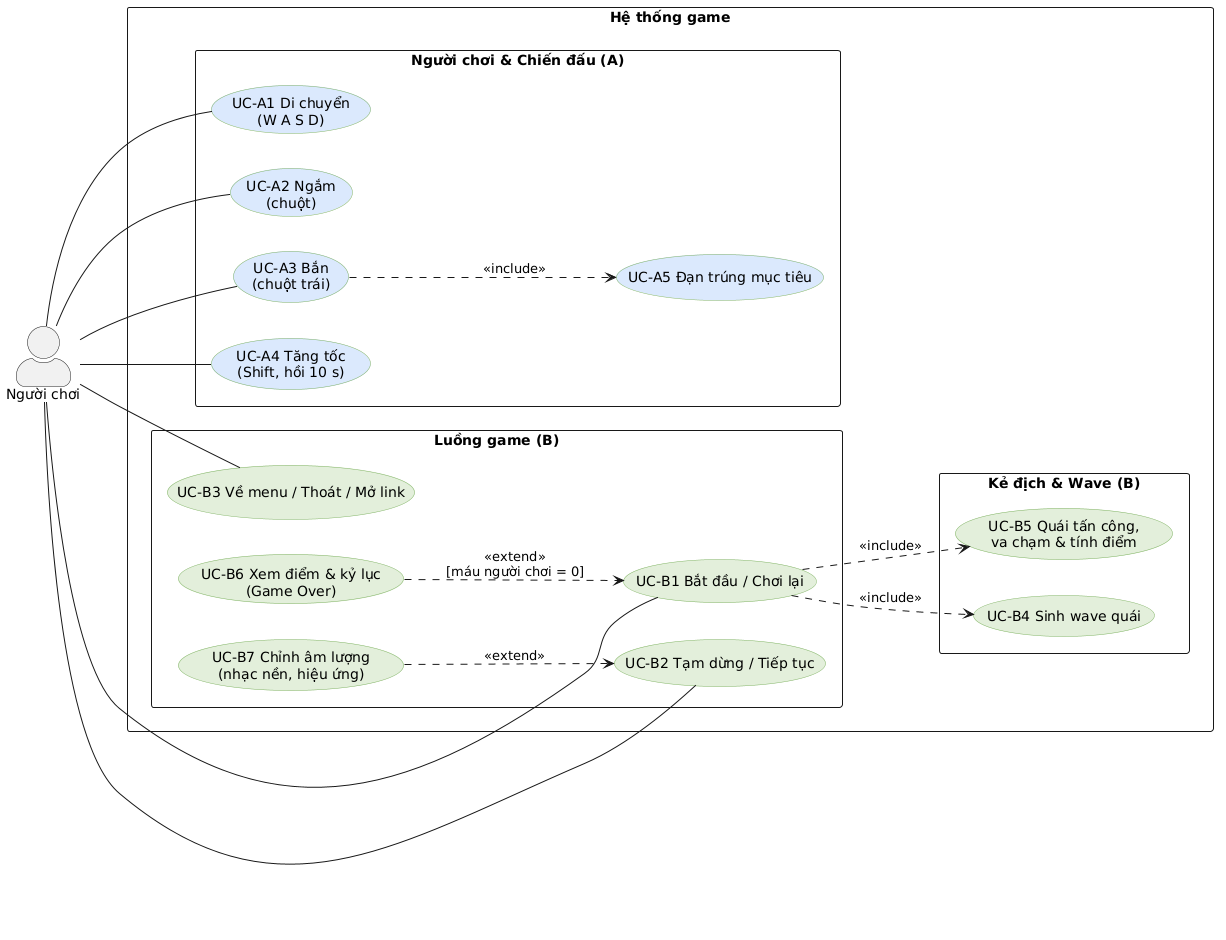

The diagram above was rendered by PlantUML. Its source (embedded in the PNG):
@startuml
left to right direction
skinparam packageStyle rectangle
skinparam actorStyle awesome
skinparam usecase {
  BackgroundColor #E2EFDA
  BorderColor #82B366
}

actor "Người chơi" as P

rectangle "Hệ thống game" {

  package "Luồng game (B)" {
    usecase "UC-B1 Bắt đầu / Chơi lại" as B1
    usecase "UC-B2 Tạm dừng / Tiếp tục" as B2
    usecase "UC-B3 Về menu / Thoát / Mở link" as B3
    usecase "UC-B6 Xem điểm & kỷ lục\n(Game Over)" as B6
    usecase "UC-B7 Chỉnh âm lượng\n(nhạc nền, hiệu ứng)" as B7
  }

  package "Kẻ địch & Wave (B)" {
    usecase "UC-B4 Sinh wave quái" as B4
    usecase "UC-B5 Quái tấn công,\nva chạm & tính điểm" as B5
  }

  package "Người chơi & Chiến đấu (A)" {
    usecase "UC-A1 Di chuyển\n(W A S D)" as A1 #DAE8FC
    usecase "UC-A2 Ngắm\n(chuột)" as A2 #DAE8FC
    usecase "UC-A3 Bắn\n(chuột trái)" as A3 #DAE8FC
    usecase "UC-A4 Tăng tốc\n(Shift, hồi 10 s)" as A4 #DAE8FC
    usecase "UC-A5 Đạn trúng mục tiêu" as A5 #DAE8FC
  }
}

' Người chơi tương tác trực tiếp (association, không mũi tên)
P -- B1
P -- B2
P -- B3
P -- A1
P -- A2
P -- A3
P -- A4

' Include: hành vi bên trong luôn xảy ra
B1 ..> B4 : <<include>>
B1 ..> B5 : <<include>>
A3 ..> A5 : <<include>>

' Extend: hành vi tùy chọn / có điều kiện
B6 ..> B1 : <<extend>>\n[máu người chơi = 0]
B7 ..> B2 : <<extend>>
@enduml